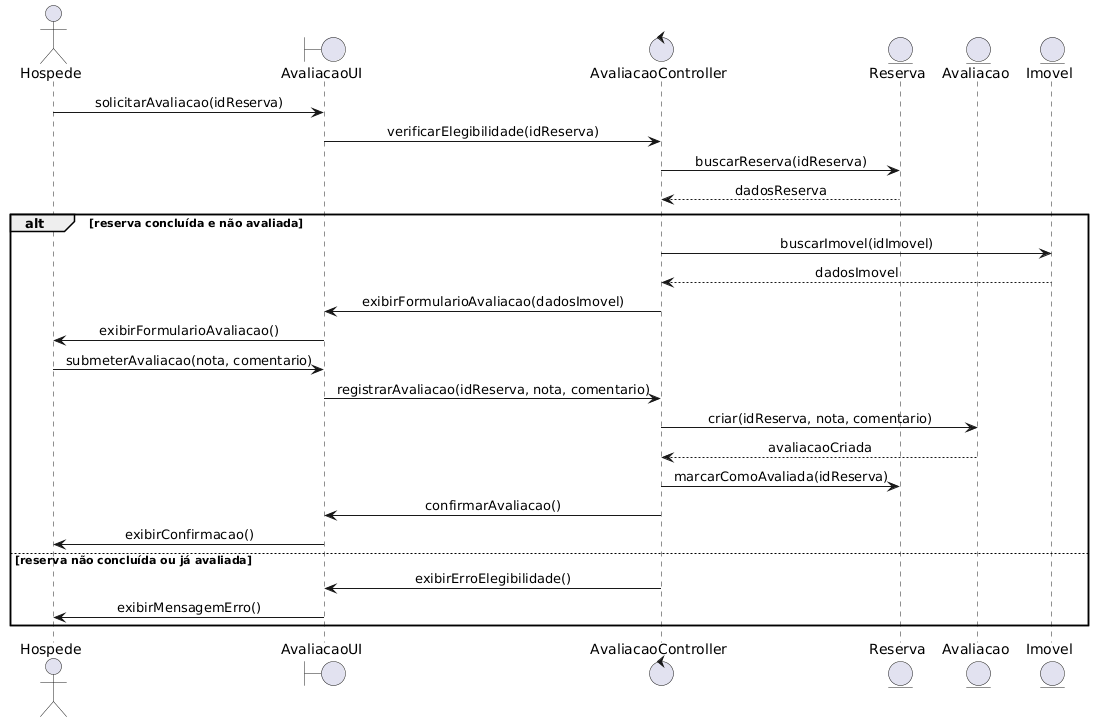

The diagram above was rendered by PlantUML. Its source (embedded in the PNG):
@startuml
skinparam sequenceMessageAlign center

actor Hospede
boundary AvaliacaoUI
control AvaliacaoController
entity Reserva
entity Avaliacao
entity Imovel

Hospede -> AvaliacaoUI : solicitarAvaliacao(idReserva)
AvaliacaoUI -> AvaliacaoController : verificarElegibilidade(idReserva)
AvaliacaoController -> Reserva : buscarReserva(idReserva)
Reserva --> AvaliacaoController : dadosReserva

alt reserva concluída e não avaliada
    AvaliacaoController -> Imovel : buscarImovel(idImovel)
    Imovel --> AvaliacaoController : dadosImovel
    AvaliacaoController -> AvaliacaoUI : exibirFormularioAvaliacao(dadosImovel)
    AvaliacaoUI -> Hospede : exibirFormularioAvaliacao()

    Hospede -> AvaliacaoUI : submeterAvaliacao(nota, comentario)
    AvaliacaoUI -> AvaliacaoController : registrarAvaliacao(idReserva, nota, comentario)
    AvaliacaoController -> Avaliacao : criar(idReserva, nota, comentario)
    Avaliacao --> AvaliacaoController : avaliacaoCriada
    AvaliacaoController -> Reserva : marcarComoAvaliada(idReserva)
    AvaliacaoController -> AvaliacaoUI : confirmarAvaliacao()
    AvaliacaoUI -> Hospede : exibirConfirmacao()

else reserva não concluída ou já avaliada
    AvaliacaoController -> AvaliacaoUI : exibirErroElegibilidade()
    AvaliacaoUI -> Hospede : exibirMensagemErro()

end
@enduml